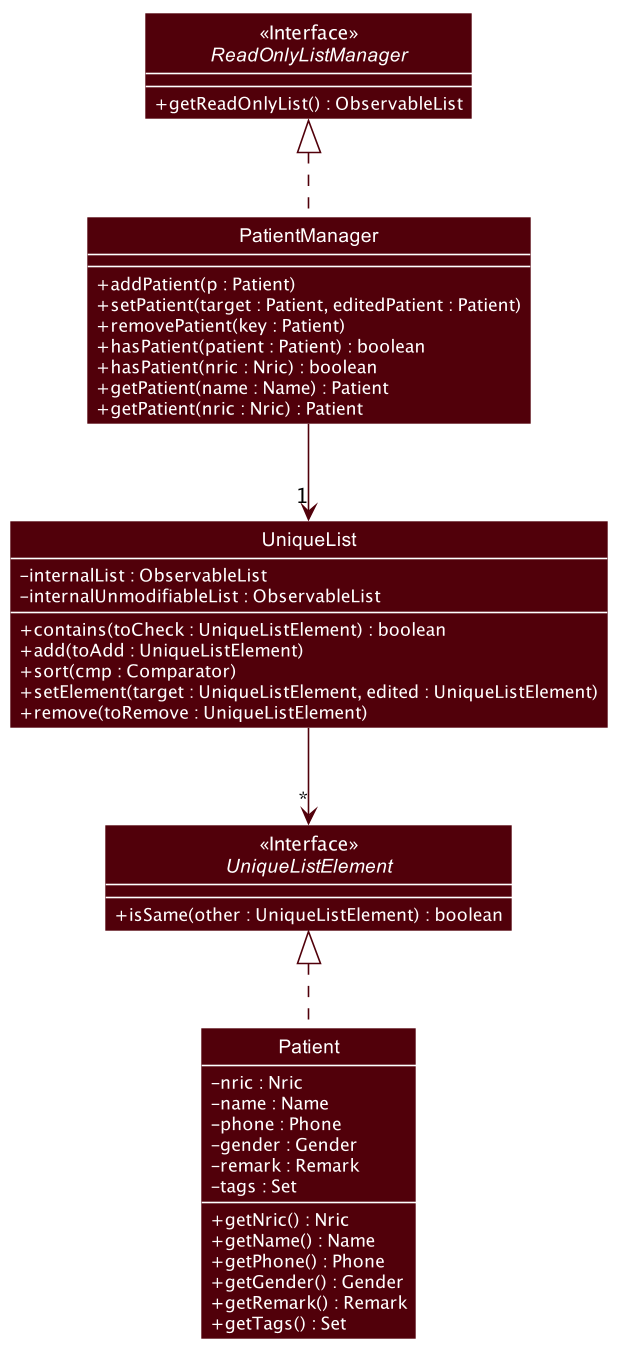

The diagram above was rendered by PlantUML. Its source (embedded in the PNG):
@startuml








skinparam BackgroundColor #FFFFFFF

skinparam Shadowing false

skinparam Class {
    BorderThickness 1
        BorderColor MAIN_DARK_COLOR
        BackgroundColor MAIN_MEDIUM_COLOR
        AttributeFontColor MAIN_MEDIUM_DARK_COLOR
        AttributeIconSize 0
        StereotypeFontColor MAIN_DARK_COLOR
        StereotypeFontStyle normal
        FontName Arial
}

skinparam Object {
    BorderThickness 2
    BorderColor MAIN_DARK_COLOR
    BackgroundColor MAIN_LIGHT_COLOR
    AttributeFontColor MAIN_MEDIUM_DARK_COLOR
    AttributeIconSize 0
    StereotypeFontColor MAIN_DARK_COLOR
    StereotypeFontStyle normal
    FontName Arial
}

skinparam Actor {
    BorderColor #000000
    Color #000000
    FontName Arial
}

skinparam Sequence {
    MessageAlign center
    BoxFontSize 15
    BoxPadding 0
    BoxFontColor #FFFFFF
    FontName Arial
}

skinparam Participant {
    FontColor #FFFFFFF
    Padding 20
}

skinparam MinClassWidth 50
skinparam ParticipantPadding 10
skinparam Shadowing false
skinparam DefaultTextAlignment center
skinparam packageStyle Rectangle

hide footbox
hide circle
skinparam Class {
    BorderColor BACKGROUND_COLOR
    FontColor BACKGROUND_COLOR
    BackgroundColor #51000A
    StereotypeFontColor BACKGROUND_COLOR
}
skinparam ArrowColor #51000A

class PatientManager {
+ addPatient(p : Patient)
+ setPatient(target : Patient, editedPatient : Patient)
+ removePatient(key : Patient)
+ hasPatient(patient : Patient) : boolean
+ hasPatient(nric : Nric) : boolean
+ getPatient(name : Name) : Patient
+ getPatient(nric : Nric) : Patient
}

class UniqueList {
- internalList : ObservableList
- internalUnmodifiableList : ObservableList
+ contains(toCheck : UniqueListElement) : boolean
+ add(toAdd : UniqueListElement)
+ sort(cmp : Comparator)
+ setElement(target : UniqueListElement, edited : UniqueListElement)
+ remove(toRemove : UniqueListElement)
}

Interface UniqueListElement <<Interface>> {
+ isSame(other : UniqueListElement) : boolean
}

Interface ReadOnlyListManager <<Interface>> {
+ getReadOnlyList() : ObservableList
}

Class Patient {
- nric : Nric
- name : Name
- phone : Phone
- gender : Gender
- remark : Remark
- tags : Set
+ getNric() : Nric
+ getName() : Name
+ getPhone() : Phone
+ getGender() : Gender
+ getRemark() : Remark
+ getTags() : Set
}

ReadOnlyListManager <|.. PatientManager
UniqueListElement <|.. Patient
PatientManager -->"1" UniqueList
UniqueList -->"*" UniqueListElement

@enduml